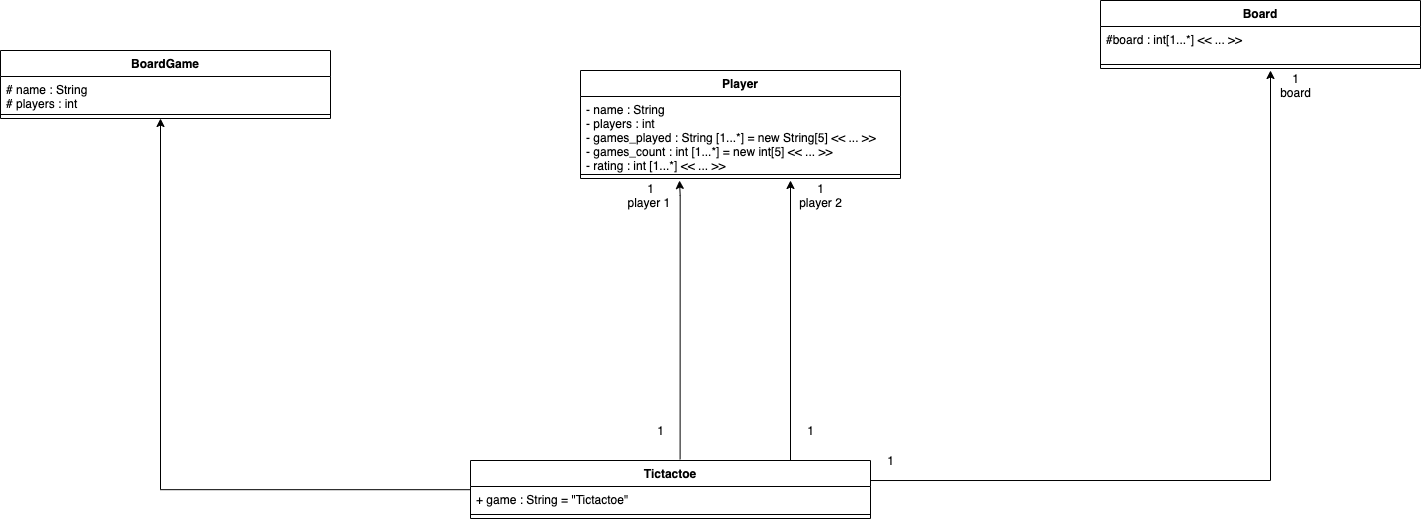

The diagram above was exported from draw.io. Its source (the exported page's mxGraphModel, read from the mxfile embedded in the PNG):
<mxGraphModel dx="1663" dy="815" grid="1" gridSize="10" guides="1" tooltips="1" connect="1" arrows="1" fold="1" page="1" pageScale="1" pageWidth="850" pageHeight="1100" math="0" shadow="0">
  <root>
    <mxCell id="0" />
    <mxCell id="1" parent="0" />
    <mxCell id="KuZ07vvHm-V-lgvnAPxa-1" value="BoardGame" style="swimlane;fontStyle=1;align=center;verticalAlign=top;childLayout=stackLayout;horizontal=1;startSize=26;horizontalStack=0;resizeParent=1;resizeParentMax=0;resizeLast=0;collapsible=1;marginBottom=0;" vertex="1" parent="1">
      <mxGeometry x="350" y="430" width="330" height="68" as="geometry" />
    </mxCell>
    <mxCell id="KuZ07vvHm-V-lgvnAPxa-2" value="# name : String&#10;# players : int&#10;" style="text;strokeColor=none;fillColor=none;align=left;verticalAlign=top;spacingLeft=4;spacingRight=4;overflow=hidden;rotatable=0;points=[[0,0.5],[1,0.5]];portConstraint=eastwest;" vertex="1" parent="KuZ07vvHm-V-lgvnAPxa-1">
      <mxGeometry y="26" width="330" height="34" as="geometry" />
    </mxCell>
    <mxCell id="KuZ07vvHm-V-lgvnAPxa-3" value="" style="line;strokeWidth=1;fillColor=none;align=left;verticalAlign=middle;spacingTop=-1;spacingLeft=3;spacingRight=3;rotatable=0;labelPosition=right;points=[];portConstraint=eastwest;" vertex="1" parent="KuZ07vvHm-V-lgvnAPxa-1">
      <mxGeometry y="60" width="330" height="8" as="geometry" />
    </mxCell>
    <mxCell id="KuZ07vvHm-V-lgvnAPxa-5" value="Tictactoe" style="swimlane;fontStyle=1;align=center;verticalAlign=top;childLayout=stackLayout;horizontal=1;startSize=26;horizontalStack=0;resizeParent=1;resizeParentMax=0;resizeLast=0;collapsible=1;marginBottom=0;" vertex="1" parent="1">
      <mxGeometry x="820" y="840" width="400" height="58" as="geometry" />
    </mxCell>
    <mxCell id="KuZ07vvHm-V-lgvnAPxa-6" value="+ game : String = &quot;Tictactoe&quot;" style="text;strokeColor=none;fillColor=none;align=left;verticalAlign=top;spacingLeft=4;spacingRight=4;overflow=hidden;rotatable=0;points=[[0,0.5],[1,0.5]];portConstraint=eastwest;" vertex="1" parent="KuZ07vvHm-V-lgvnAPxa-5">
      <mxGeometry y="26" width="400" height="24" as="geometry" />
    </mxCell>
    <mxCell id="KuZ07vvHm-V-lgvnAPxa-7" value="" style="line;strokeWidth=1;fillColor=none;align=left;verticalAlign=middle;spacingTop=-1;spacingLeft=3;spacingRight=3;rotatable=0;labelPosition=right;points=[];portConstraint=eastwest;" vertex="1" parent="KuZ07vvHm-V-lgvnAPxa-5">
      <mxGeometry y="50" width="400" height="8" as="geometry" />
    </mxCell>
    <mxCell id="KuZ07vvHm-V-lgvnAPxa-9" value="Player" style="swimlane;fontStyle=1;align=center;verticalAlign=top;childLayout=stackLayout;horizontal=1;startSize=26;horizontalStack=0;resizeParent=1;resizeParentMax=0;resizeLast=0;collapsible=1;marginBottom=0;labelBackgroundColor=none;labelBorderColor=none;" vertex="1" parent="1">
      <mxGeometry x="930" y="450" width="320" height="108" as="geometry" />
    </mxCell>
    <mxCell id="KuZ07vvHm-V-lgvnAPxa-10" value="- name : String&#10;- players : int&#10;- games_played : String [1...*] = new String[5] &lt;&lt; ... &gt;&gt;&#10;- games_count : int [1...*] = new int[5] &lt;&lt; ... &gt;&gt;&#10;- rating : int [1...*] &lt;&lt; ... &gt;&gt;&#10;" style="text;strokeColor=none;fillColor=none;align=left;verticalAlign=top;spacingLeft=4;spacingRight=4;overflow=hidden;rotatable=0;points=[[0,0.5],[1,0.5]];portConstraint=eastwest;" vertex="1" parent="KuZ07vvHm-V-lgvnAPxa-9">
      <mxGeometry y="26" width="320" height="74" as="geometry" />
    </mxCell>
    <mxCell id="KuZ07vvHm-V-lgvnAPxa-11" value="" style="line;strokeWidth=1;fillColor=none;align=left;verticalAlign=middle;spacingTop=-1;spacingLeft=3;spacingRight=3;rotatable=0;labelPosition=right;points=[];portConstraint=eastwest;" vertex="1" parent="KuZ07vvHm-V-lgvnAPxa-9">
      <mxGeometry y="100" width="320" height="8" as="geometry" />
    </mxCell>
    <mxCell id="KuZ07vvHm-V-lgvnAPxa-13" value="Board" style="swimlane;fontStyle=1;align=center;verticalAlign=top;childLayout=stackLayout;horizontal=1;startSize=26;horizontalStack=0;resizeParent=1;resizeParentMax=0;resizeLast=0;collapsible=1;marginBottom=0;" vertex="1" parent="1">
      <mxGeometry x="1450" y="380" width="320" height="68" as="geometry" />
    </mxCell>
    <mxCell id="KuZ07vvHm-V-lgvnAPxa-14" value="#board : int[1...*] &lt;&lt; ... &gt;&gt;" style="text;strokeColor=none;fillColor=none;align=left;verticalAlign=top;spacingLeft=4;spacingRight=4;overflow=hidden;rotatable=0;points=[[0,0.5],[1,0.5]];portConstraint=eastwest;" vertex="1" parent="KuZ07vvHm-V-lgvnAPxa-13">
      <mxGeometry y="26" width="320" height="34" as="geometry" />
    </mxCell>
    <mxCell id="KuZ07vvHm-V-lgvnAPxa-15" value="" style="line;strokeWidth=1;fillColor=none;align=left;verticalAlign=middle;spacingTop=-1;spacingLeft=3;spacingRight=3;rotatable=0;labelPosition=right;points=[];portConstraint=eastwest;" vertex="1" parent="KuZ07vvHm-V-lgvnAPxa-13">
      <mxGeometry y="60" width="320" height="8" as="geometry" />
    </mxCell>
    <mxCell id="KuZ07vvHm-V-lgvnAPxa-17" value="" style="endArrow=classic;html=1;rounded=0;edgeStyle=orthogonalEdgeStyle;exitX=1;exitY=0.348;exitDx=0;exitDy=0;exitPerimeter=0;" edge="1" parent="1">
      <mxGeometry width="50" height="50" relative="1" as="geometry">
        <mxPoint x="1220" y="860.0160000000001" as="sourcePoint" />
        <mxPoint x="1620" y="450" as="targetPoint" />
      </mxGeometry>
    </mxCell>
    <mxCell id="KuZ07vvHm-V-lgvnAPxa-18" value="" style="endArrow=classic;html=1;rounded=0;edgeStyle=orthogonalEdgeStyle;exitX=0.524;exitY=-0.021;exitDx=0;exitDy=0;exitPerimeter=0;" edge="1" parent="1" source="KuZ07vvHm-V-lgvnAPxa-5">
      <mxGeometry width="50" height="50" relative="1" as="geometry">
        <mxPoint x="1019.5" y="770" as="sourcePoint" />
        <mxPoint x="1029" y="560" as="targetPoint" />
        <Array as="points">
          <mxPoint x="1030" y="575" />
          <mxPoint x="1029" y="575" />
        </Array>
      </mxGeometry>
    </mxCell>
    <mxCell id="KuZ07vvHm-V-lgvnAPxa-19" value="" style="endArrow=classic;html=1;rounded=0;edgeStyle=orthogonalEdgeStyle;exitX=0.8;exitY=0;exitDx=0;exitDy=0;exitPerimeter=0;" edge="1" parent="1" source="KuZ07vvHm-V-lgvnAPxa-5">
      <mxGeometry width="50" height="50" relative="1" as="geometry">
        <mxPoint x="1070" y="780" as="sourcePoint" />
        <mxPoint x="1140" y="560" as="targetPoint" />
        <Array as="points">
          <mxPoint x="1140" y="560" />
          <mxPoint x="1140" y="560" />
        </Array>
      </mxGeometry>
    </mxCell>
    <mxCell id="KuZ07vvHm-V-lgvnAPxa-20" value="" style="endArrow=classic;html=1;rounded=0;edgeStyle=orthogonalEdgeStyle;entryX=0.462;entryY=1.019;entryDx=0;entryDy=0;entryPerimeter=0;exitX=-0.001;exitY=0.133;exitDx=0;exitDy=0;exitPerimeter=0;" edge="1" parent="1" source="KuZ07vvHm-V-lgvnAPxa-6">
      <mxGeometry width="50" height="50" relative="1" as="geometry">
        <mxPoint x="810" y="870" as="sourcePoint" />
        <mxPoint x="510.00000000000006" y="497.998" as="targetPoint" />
        <Array as="points">
          <mxPoint x="510" y="869" />
        </Array>
      </mxGeometry>
    </mxCell>
    <mxCell id="KuZ07vvHm-V-lgvnAPxa-21" value="1&lt;br&gt;player 1&amp;nbsp;" style="text;html=1;align=center;verticalAlign=middle;resizable=0;points=[];autosize=1;strokeColor=none;fillColor=none;" vertex="1" parent="1">
      <mxGeometry x="970" y="560" width="60" height="30" as="geometry" />
    </mxCell>
    <mxCell id="KuZ07vvHm-V-lgvnAPxa-22" value="1&lt;br&gt;player 2" style="text;html=1;align=center;verticalAlign=middle;resizable=0;points=[];autosize=1;strokeColor=none;fillColor=none;" vertex="1" parent="1">
      <mxGeometry x="1140" y="560" width="60" height="30" as="geometry" />
    </mxCell>
    <mxCell id="KuZ07vvHm-V-lgvnAPxa-23" value="1&lt;br&gt;board" style="text;html=1;align=center;verticalAlign=middle;resizable=0;points=[];autosize=1;strokeColor=none;fillColor=none;" vertex="1" parent="1">
      <mxGeometry x="1620" y="450" width="50" height="30" as="geometry" />
    </mxCell>
    <mxCell id="KuZ07vvHm-V-lgvnAPxa-24" value="1" style="text;html=1;align=center;verticalAlign=middle;resizable=0;points=[];autosize=1;strokeColor=none;fillColor=none;" vertex="1" parent="1">
      <mxGeometry x="1000" y="800" width="20" height="20" as="geometry" />
    </mxCell>
    <mxCell id="KuZ07vvHm-V-lgvnAPxa-25" value="1" style="text;html=1;align=center;verticalAlign=middle;resizable=0;points=[];autosize=1;strokeColor=none;fillColor=none;" vertex="1" parent="1">
      <mxGeometry x="1150" y="800" width="20" height="20" as="geometry" />
    </mxCell>
    <mxCell id="KuZ07vvHm-V-lgvnAPxa-26" value="1" style="text;html=1;align=center;verticalAlign=middle;resizable=0;points=[];autosize=1;strokeColor=none;fillColor=none;" vertex="1" parent="1">
      <mxGeometry x="1230" y="830" width="20" height="20" as="geometry" />
    </mxCell>
  </root>
</mxGraphModel>